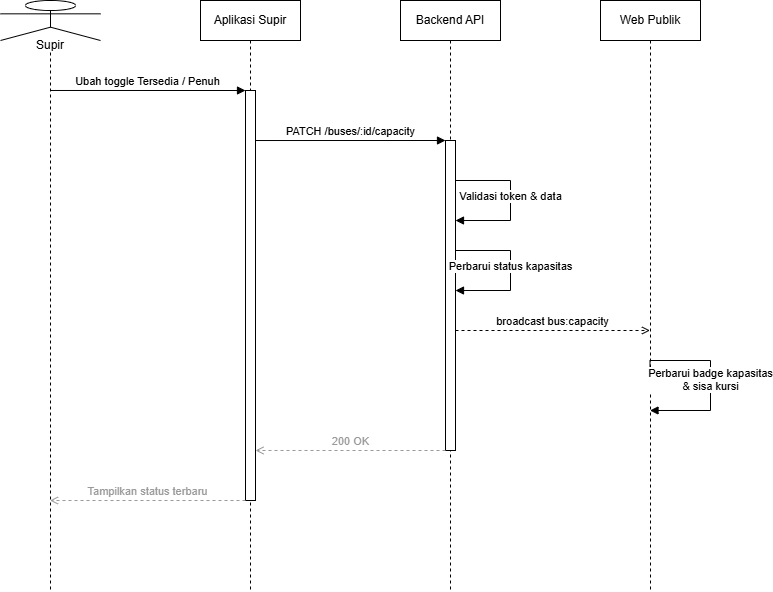

The diagram above was exported from draw.io. Its source (the exported page's mxGraphModel, read from the mxfile embedded in the PNG):
<mxGraphModel dx="864" dy="581" grid="1" gridSize="10" guides="1" tooltips="1" connect="1" arrows="1" fold="1" page="1" pageScale="1" pageWidth="850" pageHeight="1100" math="0" shadow="0">
  <root>
    <mxCell id="0" />
    <mxCell id="1" parent="0" />
    <mxCell id="s" parent="1" style="shape=umlLifeline;perimeter=lifelinePerimeter;whiteSpace=wrap;html=1;container=1;dropTarget=0;collapsible=0;recursiveResize=0;outlineConnect=0;portConstraint=eastwest;size=40;participant=umlActor;verticalAlign=bottom;spacingBottom=-14;labelBackgroundColor=#ffffff;" value="Supir" vertex="1">
      <mxGeometry height="590" width="100" x="40" y="40" as="geometry" />
    </mxCell>
    <mxCell id="app" parent="1" style="shape=umlLifeline;perimeter=lifelinePerimeter;whiteSpace=wrap;html=1;container=1;dropTarget=0;collapsible=0;recursiveResize=0;outlineConnect=0;portConstraint=eastwest;size=40;" value="Aplikasi Supir" vertex="1">
      <mxGeometry height="590" width="100" x="240" y="40" as="geometry" />
    </mxCell>
    <mxCell id="act1" parent="app" style="html=1;points=[];perimeter=orthogonalPerimeter;outlineConnect=0;fillColor=#ffffff;" value="" vertex="1">
      <mxGeometry height="410" width="10" x="45" y="90" as="geometry" />
    </mxCell>
    <mxCell id="be" parent="1" style="shape=umlLifeline;perimeter=lifelinePerimeter;whiteSpace=wrap;html=1;container=1;dropTarget=0;collapsible=0;recursiveResize=0;outlineConnect=0;portConstraint=eastwest;size=40;" value="Backend API" vertex="1">
      <mxGeometry height="590" width="100" x="440" y="40" as="geometry" />
    </mxCell>
    <mxCell id="act0" parent="be" style="html=1;points=[];perimeter=orthogonalPerimeter;outlineConnect=0;fillColor=#ffffff;" value="" vertex="1">
      <mxGeometry height="310" width="10" x="45" y="140" as="geometry" />
    </mxCell>
    <mxCell id="web" parent="1" style="shape=umlLifeline;perimeter=lifelinePerimeter;whiteSpace=wrap;html=1;container=1;dropTarget=0;collapsible=0;recursiveResize=0;outlineConnect=0;portConstraint=eastwest;size=40;" value="Web Publik" vertex="1">
      <mxGeometry height="590" width="100" x="640" y="40" as="geometry" />
    </mxCell>
    <mxCell id="m0" edge="1" parent="1" source="s" style="html=1;verticalAlign=bottom;endArrow=block;curved=0;rounded=0;exitX=0.5;exitY=0.1525;entryX=0;entryY=0.0;" target="act1" value="Ubah toggle Tersedia / Penuh">
      <mxGeometry relative="1" as="geometry" />
    </mxCell>
    <mxCell id="m1" edge="1" parent="1" source="act1" style="html=1;verticalAlign=bottom;endArrow=block;curved=0;rounded=0;exitX=1;exitY=0.122;entryX=0;entryY=0.0;" target="act0" value="PATCH /buses/:id/capacity">
      <mxGeometry relative="1" as="geometry" />
    </mxCell>
    <mxCell id="m2" edge="1" parent="1" source="act0" style="html=1;verticalAlign=bottom;endArrow=block;curved=0;rounded=0;exitX=1;exitY=0.1613;entryX=1;entryY=0.2581;edgeStyle=orthogonalEdgeStyle;innerLoopWaypoints=1;" target="act0" value="Validasi token &amp; data">
      <mxGeometry relative="1" x="0.125" as="geometry">
        <Array as="points">
          <mxPoint x="495" y="220" />
          <mxPoint x="550" y="220" />
          <mxPoint x="550" y="260" />
        </Array>
      </mxGeometry>
    </mxCell>
    <mxCell id="m3" edge="1" parent="1" source="act0" style="html=1;verticalAlign=bottom;endArrow=block;curved=0;rounded=0;exitX=1;exitY=0.3871;entryX=1;entryY=0.4839;edgeStyle=orthogonalEdgeStyle;innerLoopWaypoints=1;" target="act0" value="Perbarui status kapasitas">
      <mxGeometry relative="1" x="0.125" as="geometry">
        <Array as="points">
          <mxPoint x="495" y="290" />
          <mxPoint x="550" y="290" />
          <mxPoint x="550" y="330" />
        </Array>
      </mxGeometry>
    </mxCell>
    <mxCell id="m4" edge="1" parent="1" source="act0" style="html=1;verticalAlign=bottom;endArrow=open;dashed=1;curved=0;rounded=0;exitX=1;exitY=0.6129;entryX=0.5;entryY=0.5593;" target="web" value="broadcast bus:capacity">
      <mxGeometry relative="1" as="geometry" />
    </mxCell>
    <mxCell id="m5" edge="1" parent="1" source="web" style="html=1;verticalAlign=bottom;endArrow=block;curved=0;rounded=0;exitX=0.5;exitY=0.6441;entryX=0.5;entryY=0.6949;edgeStyle=orthogonalEdgeStyle;innerLoopWaypoints=1;" target="web" value="Perbarui badge kapasitas&lt;div&gt;&amp;amp; sisa kursi&lt;/div&gt;">
      <mxGeometry relative="1" x="0.2145" as="geometry">
        <Array as="points">
          <mxPoint x="689.5" y="400" />
          <mxPoint x="750" y="400" />
          <mxPoint x="750" y="450" />
        </Array>
      </mxGeometry>
    </mxCell>
    <mxCell id="m6" edge="1" parent="1" source="act0" style="html=1;verticalAlign=bottom;endArrow=open;dashed=1;curved=0;rounded=0;strokeColor=#999999;fontColor=#999999;exitX=0;exitY=1.0;entryX=1;entryY=0.878;" target="act1" value="200 OK">
      <mxGeometry relative="1" as="geometry" />
    </mxCell>
    <mxCell id="m7" edge="1" parent="1" source="act1" style="html=1;verticalAlign=bottom;endArrow=open;dashed=1;curved=0;rounded=0;strokeColor=#999999;fontColor=#999999;exitX=0;exitY=1.0;entryX=0.5;entryY=0.8475;" target="s" value="Tampilkan status terbaru">
      <mxGeometry relative="1" as="geometry" />
    </mxCell>
  </root>
</mxGraphModel>